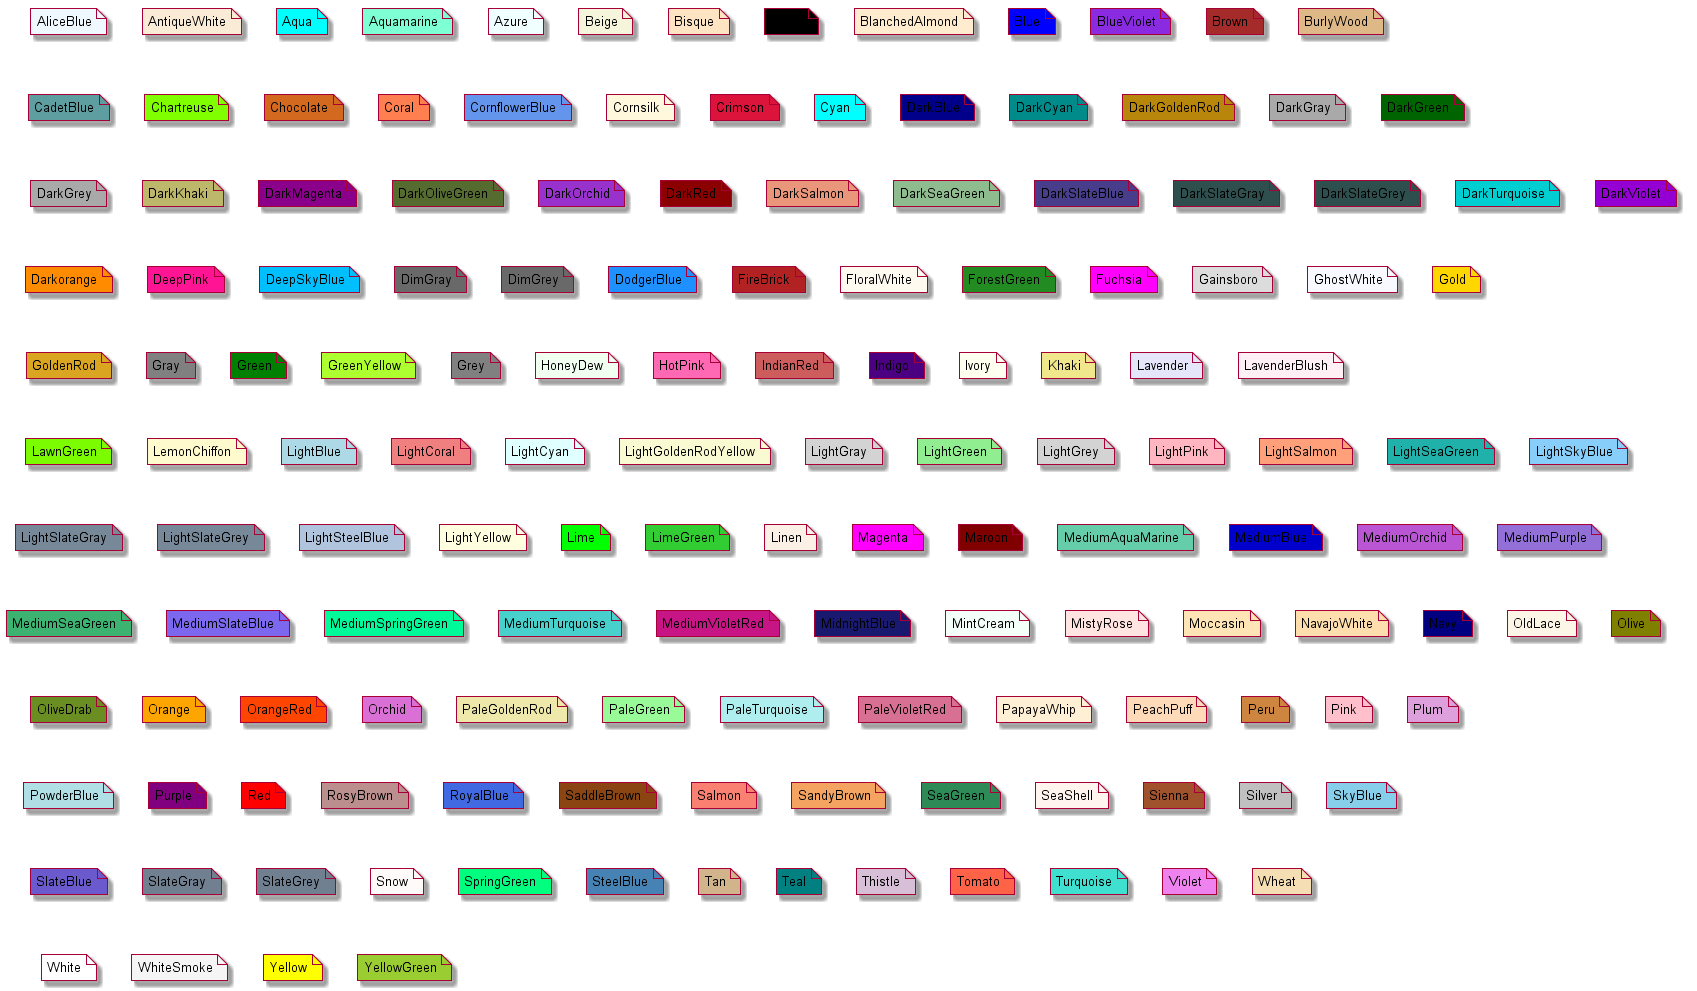

The diagram above was rendered by PlantUML. Its source (embedded in the PNG):
@startuml

note "AliceBlue" as AliceBlue #AliceBlue
note "AntiqueWhite" as AntiqueWhite #AntiqueWhite
note "Aqua" as Aqua #Aqua
note "Aquamarine" as Aquamarine #Aquamarine
note "Azure" as Azure #Azure
note "Beige" as Beige #Beige
note "Bisque" as Bisque #Bisque
note "Black" as Black #Black
note "BlanchedAlmond" as BlanchedAlmond #BlanchedAlmond
note "Blue" as Blue #Blue
note "BlueViolet" as BlueViolet #BlueViolet
note "Brown" as Brown #Brown
note "BurlyWood" as BurlyWood #BurlyWood
note "CadetBlue" as CadetBlue #CadetBlue
note "Chartreuse" as Chartreuse #Chartreuse
note "Chocolate" as Chocolate #Chocolate
note "Coral" as Coral #Coral
note "CornflowerBlue" as CornflowerBlue #CornflowerBlue
note "Cornsilk" as Cornsilk #Cornsilk
note "Crimson" as Crimson #Crimson
note "Cyan" as Cyan #Cyan
note "DarkBlue" as DarkBlue #DarkBlue
note "DarkCyan" as DarkCyan #DarkCyan
note "DarkGoldenRod" as DarkGoldenRod #DarkGoldenRod
note "DarkGray" as DarkGray #DarkGray
note "DarkGreen" as DarkGreen #DarkGreen
note "DarkGrey" as DarkGrey #DarkGrey
note "DarkKhaki" as DarkKhaki #DarkKhaki
note "DarkMagenta" as DarkMagenta #DarkMagenta
note "DarkOliveGreen" as DarkOliveGreen #DarkOliveGreen
note "DarkOrchid" as DarkOrchid #DarkOrchid
note "DarkRed" as DarkRed #DarkRed
note "DarkSalmon" as DarkSalmon #DarkSalmon
note "DarkSeaGreen" as DarkSeaGreen #DarkSeaGreen
note "DarkSlateBlue" as DarkSlateBlue #DarkSlateBlue
note "DarkSlateGray" as DarkSlateGray #DarkSlateGray
note "DarkSlateGrey" as DarkSlateGrey #DarkSlateGrey
note "DarkTurquoise" as DarkTurquoise #DarkTurquoise
note "DarkViolet" as DarkViolet #DarkViolet
note "Darkorange" as Darkorange #Darkorange
note "DeepPink" as DeepPink #DeepPink
note "DeepSkyBlue" as DeepSkyBlue #DeepSkyBlue
note "DimGray" as DimGray #DimGray
note "DimGrey" as DimGrey #DimGrey
note "DodgerBlue" as DodgerBlue #DodgerBlue
note "FireBrick" as FireBrick #FireBrick
note "FloralWhite" as FloralWhite #FloralWhite
note "ForestGreen" as ForestGreen #ForestGreen
note "Fuchsia" as Fuchsia #Fuchsia
note "Gainsboro" as Gainsboro #Gainsboro
note "GhostWhite" as GhostWhite #GhostWhite
note "Gold" as Gold #Gold
note "GoldenRod" as GoldenRod #GoldenRod
note "Gray" as Gray #Gray
note "Green" as Green #Green
note "GreenYellow" as GreenYellow #GreenYellow
note "Grey" as Grey #Grey
note "HoneyDew" as HoneyDew #HoneyDew
note "HotPink" as HotPink #HotPink
note "IndianRed" as IndianRed #IndianRed
note "Indigo" as Indigo #Indigo
note "Ivory" as Ivory #Ivory
note "Khaki" as Khaki #Khaki
note "Lavender" as Lavender #Lavender
note "LavenderBlush" as LavenderBlush #LavenderBlush
note "LawnGreen" as LawnGreen #LawnGreen
note "LemonChiffon" as LemonChiffon #LemonChiffon
note "LightBlue" as LightBlue #LightBlue
note "LightCoral" as LightCoral #LightCoral
note "LightCyan" as LightCyan #LightCyan
note "LightGoldenRodYellow" as LightGoldenRodYellow #LightGoldenRodYellow
note "LightGray" as LightGray #LightGray
note "LightGreen" as LightGreen #LightGreen
note "LightGrey" as LightGrey #LightGrey
note "LightPink" as LightPink #LightPink
note "LightSalmon" as LightSalmon #LightSalmon
note "LightSeaGreen" as LightSeaGreen #LightSeaGreen
note "LightSkyBlue" as LightSkyBlue #LightSkyBlue
note "LightSlateGray" as LightSlateGray #LightSlateGray
note "LightSlateGrey" as LightSlateGrey #LightSlateGrey
note "LightSteelBlue" as LightSteelBlue #LightSteelBlue
note "LightYellow" as LightYellow #LightYellow
note "Lime" as Lime #Lime
note "LimeGreen" as LimeGreen #LimeGreen
note "Linen" as Linen #Linen
note "Magenta" as Magenta #Magenta
note "Maroon" as Maroon #Maroon
note "MediumAquaMarine" as MediumAquaMarine #MediumAquaMarine
note "MediumBlue" as MediumBlue #MediumBlue
note "MediumOrchid" as MediumOrchid #MediumOrchid
note "MediumPurple" as MediumPurple #MediumPurple
note "MediumSeaGreen" as MediumSeaGreen #MediumSeaGreen
note "MediumSlateBlue" as MediumSlateBlue #MediumSlateBlue
note "MediumSpringGreen" as MediumSpringGreen #MediumSpringGreen
note "MediumTurquoise" as MediumTurquoise #MediumTurquoise
note "MediumVioletRed" as MediumVioletRed #MediumVioletRed
note "MidnightBlue" as MidnightBlue #MidnightBlue
note "MintCream" as MintCream #MintCream
note "MistyRose" as MistyRose #MistyRose
note "Moccasin" as Moccasin #Moccasin
note "NavajoWhite" as NavajoWhite #NavajoWhite
note "Navy" as Navy #Navy
note "OldLace" as OldLace #OldLace
note "Olive" as Olive #Olive
note "OliveDrab" as OliveDrab #OliveDrab
note "Orange" as Orange #Orange
note "OrangeRed" as OrangeRed #OrangeRed
note "Orchid" as Orchid #Orchid
note "PaleGoldenRod" as PaleGoldenRod #PaleGoldenRod
note "PaleGreen" as PaleGreen #PaleGreen
note "PaleTurquoise" as PaleTurquoise #PaleTurquoise
note "PaleVioletRed" as PaleVioletRed #PaleVioletRed
note "PapayaWhip" as PapayaWhip #PapayaWhip
note "PeachPuff" as PeachPuff #PeachPuff
note "Peru" as Peru #Peru
note "Pink" as Pink #Pink
note "Plum" as Plum #Plum
note "PowderBlue" as PowderBlue #PowderBlue
note "Purple" as Purple #Purple
note "Red" as Red #Red
note "RosyBrown" as RosyBrown #RosyBrown
note "RoyalBlue" as RoyalBlue #RoyalBlue
note "SaddleBrown" as SaddleBrown #SaddleBrown
note "Salmon" as Salmon #Salmon
note "SandyBrown" as SandyBrown #SandyBrown
note "SeaGreen" as SeaGreen #SeaGreen
note "SeaShell" as SeaShell #SeaShell
note "Sienna" as Sienna #Sienna
note "Silver" as Silver #Silver
note "SkyBlue" as SkyBlue #SkyBlue
note "SlateBlue" as SlateBlue #SlateBlue
note "SlateGray" as SlateGray #SlateGray
note "SlateGrey" as SlateGrey #SlateGrey
note "Snow" as Snow #Snow
note "SpringGreen" as SpringGreen #SpringGreen
note "SteelBlue" as SteelBlue #SteelBlue
note "Tan" as Tan #Tan
note "Teal" as Teal #Teal
note "Thistle" as Thistle #Thistle
note "Tomato" as Tomato #Tomato
note "Turquoise" as Turquoise #Turquoise
note "Violet" as Violet #Violet
note "Wheat" as Wheat #Wheat
note "White" as White #White
note "WhiteSmoke" as WhiteSmoke #WhiteSmoke
note "Yellow" as Yellow #Yellow
note "YellowGreen" as YellowGreen #YellowGreen

@enduml